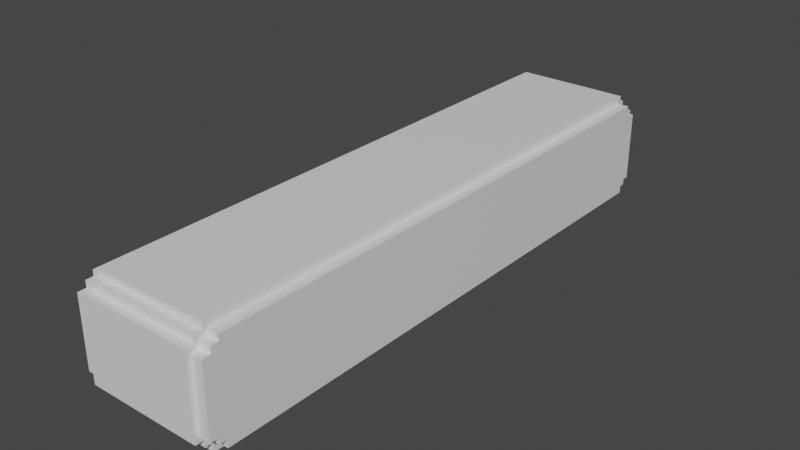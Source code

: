 # Source: blend.blend  (saved by Blender 2.83.19; exported with 4.5.12 LTS)
import bpy
from mathutils import Matrix  # noqa: F401  (used for matrix-valued properties, if any)

bpy.ops.wm.read_factory_settings(use_empty=True)
scene = bpy.context.scene
scene.name = 'Scene'

# ---- collections
col_collection = bpy.data.collections.new('Collection'); scene.collection.children.link(col_collection)

# ---- materials (node trees are filled in below, after node groups)
mat_material = bpy.data.materials.new('Material')
mat_material.alpha_threshold = 0.0
mat_material.use_transparent_shadow = False
mat_material.line_color = (0.0, 0.0, 0.0, 1.0)
mat_material_001 = bpy.data.materials.new('Material.001')
mat_material_001.alpha_threshold = 0.0
mat_material_001.use_transparent_shadow = False
mat_material_001.line_color = (0.0, 0.0, 0.0, 1.0)

# ---- material node trees
mat_material.use_nodes = True; mat_material.node_tree.nodes.clear()
_N = mat_material.node_tree.nodes; _L = mat_material.node_tree.links
n0 = _N.new('ShaderNodeOutputMaterial'); n0.name = 'Material Output'; n0.location = (300, 300)
n1 = _N.new('ShaderNodeBsdfPrincipled'); n1.name = 'Principled BSDF'; n1.location = (10, 300)
n1.distribution = 'GGX'
n1.subsurface_method = 'BURLEY'
n1.inputs[2].default_value = 0.4
n1.inputs[3].default_value = 1.45
n1.inputs[27].default_value = (0.0, 0.0, 0.0, 1.0)
n1.inputs[28].default_value = 1.0
_L.new(n1.outputs[0], n0.inputs[0])
n0.is_active_output = True
mat_material_001.use_nodes = True; mat_material_001.node_tree.nodes.clear()
_N = mat_material_001.node_tree.nodes; _L = mat_material_001.node_tree.links
n0 = _N.new('ShaderNodeOutputMaterial'); n0.name = 'Material Output'; n0.location = (300, 300)
n1 = _N.new('ShaderNodeBsdfPrincipled'); n1.name = 'Principled BSDF'; n1.location = (10, 300)
n1.distribution = 'GGX'
n1.subsurface_method = 'BURLEY'
n1.inputs[2].default_value = 0.4
n1.inputs[3].default_value = 1.45
n1.inputs[27].default_value = (0.0, 0.0, 0.0, 1.0)
n1.inputs[28].default_value = 1.0
_L.new(n1.outputs[0], n0.inputs[0])
n0.is_active_output = True

# ---- world
world_world = bpy.data.worlds.new('World'); scene.world = world_world
world_world.use_nodes = True; world_world.node_tree.nodes.clear()
_N = world_world.node_tree.nodes; _L = world_world.node_tree.links
n0 = _N.new('ShaderNodeOutputWorld'); n0.name = 'World Output'; n0.location = (300, 300)
n1 = _N.new('ShaderNodeBackground'); n1.name = 'Background'; n1.location = (10, 300)
n1.inputs[0].default_value = (0.05088, 0.05088, 0.05088, 1.0)
_L.new(n1.outputs[0], n0.inputs[0])
n0.is_active_output = True
world_world.color = (0.05088, 0.05088, 0.05088)
world_world.use_sun_shadow = False
world_world.sun_shadow_jitter_overblur = 0.0

# ---- meshes
me_cube = bpy.data.meshes.new('Cube')
me_cube.from_pydata([(1.0, 1.0, 1.0), (1.0, 1.0, -1.0), (1.0, -1.0, 1.0), (1.0, -1.0, -1.0), (-1.0, 1.0, 1.0), (-1.0, 1.0, -1.0), (-1.0, -1.0, 1.0), (-1.0, -1.0, -1.0), (1.0, 1.0, -0.8448), (-1.0, -1.0, -0.8448), (1.0, -1.0, -0.8448), (-1.0, 1.0, -0.8448), (-1.0, -1.0, 0.8804), (1.0, 1.0, 0.8804), (1.0, -1.0, 0.8804), (-1.0, 1.0, 0.8804), (1.0, -1.027, 0.8804), (1.0, -1.027, -0.8448), (-1.0, -1.027, -0.8448), (-1.0, -1.027, 0.8804), (1.0, 1.02, 0.8804), (1.0, 1.02, -0.8448), (-1.0, 1.02, 0.8804), (-1.0, 1.02, -0.8448), (1.0, 1.0, 0.7385), (1.0, -1.0, 0.7385), (-1.0, 1.0, 0.7385), (-1.0, -1.0, 0.7385), (1.0, -1.027, 0.7385), (-1.0, -1.027, 0.7385), (1.0, 1.02, 0.7385), (-1.0, 1.02, 0.7385), (1.0, 1.0, -0.7225), (1.0, -1.0, -0.7225), (-1.0, 1.0, -0.7225), (1.0, -1.027, -0.7225), (1.0, 1.02, -0.7225), (-1.0, 1.02, -0.7225), (-1.0, -1.0, -0.7225), (-1.0, -1.027, -0.7225), (-1.0, -1.057, -0.7225), (-1.0, -1.057, 0.7385), (1.0, -1.057, 0.7385), (1.0, -1.057, -0.7225), (-1.0, 1.043, 0.7385), (1.0, 1.043, 0.7385), (1.0, 1.043, -0.7225), (-1.0, 1.043, -0.7225)], [], [(0, 4, 6, 2), (14, 2, 6, 12), (12, 6, 4, 15), (5, 1, 3, 7), (13, 0, 2, 14), (15, 4, 0, 13), (5, 11, 8, 1), (1, 8, 10, 3), (7, 9, 11, 5), (3, 10, 9, 7), (8, 11, 23, 21), (24, 13, 14, 25), (27, 12, 15, 26), (14, 12, 19, 16), (28, 16, 19, 29), (25, 14, 16, 28), (9, 10, 17, 18), (38, 9, 18, 39), (31, 22, 20, 30), (32, 8, 21, 36), (26, 15, 22, 31), (15, 13, 20, 22), (34, 26, 31, 37), (13, 24, 30, 20), (31, 30, 45, 44), (12, 27, 29, 19), (33, 25, 28, 35), (29, 39, 40, 41), (38, 27, 26, 34), (32, 24, 25, 33), (8, 32, 33, 10), (9, 38, 34, 11), (17, 35, 39, 18), (10, 33, 35, 17), (23, 37, 36, 21), (11, 34, 37, 23), (24, 32, 36, 30), (27, 38, 39, 29), (43, 42, 41, 40), (35, 28, 42, 43), (39, 35, 43, 40), (28, 29, 41, 42), (47, 44, 45, 46), (37, 31, 44, 47), (36, 37, 47, 46), (30, 36, 46, 45)])
_uv = me_cube.uv_layers.new(name='UVMap')
_uv.uv.foreach_set('vector', [0.625, 0.5, 0.875, 0.5, 0.875, 0.75, 0.625, 0.75, 0.6101, 0.75, 0.625, 0.75, 0.625, 1.0, 0.6101, 1.0, 0.6101, 0.0, 0.625, 0.0, 0.625, 0.25, 0.6101, 0.25, 0.125, 0.5, 0.375, 0.5, 0.375, 0.75, 0.125, 0.75, 0.6101, 0.5, 0.625, 0.5, 0.625, 0.75, 0.6101, 0.75, 0.6101, 0.25, 0.625, 0.25, 0.625, 0.5, 0.6101, 0.5, 0.375, 0.25, 0.3944, 0.25, 0.3944, 0.5, 0.375, 0.5, 0.375, 0.5, 0.3944, 0.5, 0.3944, 0.75, 0.375, 0.75, 0.375, 0.0, 0.3944, 0.0, 0.3944, 0.25, 0.375, 0.25, 0.375, 0.75, 0.3944, 0.75, 0.3944, 1.0, 0.375, 1.0, 0.3944, 0.5, 0.3944, 0.25, 0.3944, 0.25, 0.3944, 0.5, 0.5923, 0.5, 0.6101, 0.5, 0.6101, 0.75, 0.5923, 0.75, 0.5923, 0.0, 0.6101, 0.0, 0.6101, 0.25, 0.5923, 0.25, 0.6101, 0.75, 0.6101, 1.0, 0.6101, 1.0, 0.6101, 0.75, 0.5923, 0.75, 0.6101, 0.75, 0.6101, 1.0, 0.5923, 1.0, 0.5923, 0.75, 0.6101, 0.75, 0.6101, 0.75, 0.5923, 0.75, 0.3944, 1.0, 0.3944, 0.75, 0.3944, 0.75, 0.3944, 1.0, 0.4097, 0.0, 0.3944, 0.0, 0.3944, 0.0, 0.4097, 0.0, 0.5923, 0.25, 0.6101, 0.25, 0.6101, 0.5, 0.5923, 0.5, 0.4097, 0.5, 0.3944, 0.5, 0.3944, 0.5, 0.4097, 0.5, 0.5923, 0.25, 0.6101, 0.25, 0.6101, 0.25, 0.5923, 0.25, 0.6101, 0.25, 0.6101, 0.5, 0.6101, 0.5, 0.6101, 0.25, 0.4097, 0.25, 0.5923, 0.25, 0.5923, 0.25, 0.4097, 0.25, 0.6101, 0.5, 0.5923, 0.5, 0.5923, 0.5, 0.6101, 0.5, 0.5923, 0.25, 0.5923, 0.5, 0.5923, 0.5, 0.5923, 0.25, 0.6101, 0.0, 0.5923, 0.0, 0.5923, 0.0, 0.6101, 0.0, 0.4097, 0.75, 0.5923, 0.75, 0.5923, 0.75, 0.4097, 0.75, 0.5923, 0.0, 0.4097, 0.0, 0.4097, 0.0, 0.5923, 0.0, 0.4097, 0.0, 0.5923, 0.0, 0.5923, 0.25, 0.4097, 0.25, 0.4097, 0.5, 0.5923, 0.5, 0.5923, 0.75, 0.4097, 0.75, 0.3944, 0.5, 0.4097, 0.5, 0.4097, 0.75, 0.3944, 0.75, 0.3944, 0.0, 0.4097, 0.0, 0.4097, 0.25, 0.3944, 0.25, 0.3944, 0.75, 0.4097, 0.75, 0.4097, 1.0, 0.3944, 1.0, 0.3944, 0.75, 0.4097, 0.75, 0.4097, 0.75, 0.3944, 0.75, 0.3944, 0.25, 0.4097, 0.25, 0.4097, 0.5, 0.3944, 0.5, 0.3944, 0.25, 0.4097, 0.25, 0.4097, 0.25, 0.3944, 0.25, 0.5923, 0.5, 0.4097, 0.5, 0.4097, 0.5, 0.5923, 0.5, 0.5923, 0.0, 0.4097, 0.0, 0.4097, 0.0, 0.5923, 0.0, 0.4097, 0.75, 0.5923, 0.75, 0.5923, 1.0, 0.4097, 1.0, 0.4097, 0.75, 0.5923, 0.75, 0.5923, 0.75, 0.4097, 0.75, 0.4097, 1.0, 0.4097, 0.75, 0.4097, 0.75, 0.4097, 1.0, 0.5923, 0.75, 0.5923, 1.0, 0.5923, 1.0, 0.5923, 0.75, 0.4097, 0.25, 0.5923, 0.25, 0.5923, 0.5, 0.4097, 0.5, 0.4097, 0.25, 0.5923, 0.25, 0.5923, 0.25, 0.4097, 0.25, 0.4097, 0.5, 0.4097, 0.25, 0.4097, 0.25, 0.4097, 0.5, 0.5923, 0.5, 0.4097, 0.5, 0.4097, 0.5, 0.5923, 0.5])
me_cube.materials.append(mat_material)
me_cube.use_remesh_preserve_volume = False
me_cube.use_remesh_preserve_attributes = False
me_cube.use_mirror_vertex_groups = False
me_cube.update()
me_cube_001 = bpy.data.meshes.new('Cube.001')
me_cube_001.from_pydata([(1.0, 1.0, 1.0), (1.0, 1.0, -1.0), (1.0, -1.0, 1.0), (1.0, -1.0, -1.0), (-1.0, 1.0, 1.0), (-1.0, 1.0, -1.0), (-1.0, -1.0, 1.0), (-1.0, -1.0, -1.0), (1.0, 1.0, -0.8448), (-1.0, -1.0, -0.8448), (1.0, -1.0, -0.8448), (-1.0, 1.0, -0.8448), (-1.0, -1.0, 0.8804), (1.0, 1.0, 0.8804), (1.0, -1.0, 0.8804), (-1.0, 1.0, 0.8804), (1.0, -1.027, 0.8804), (1.0, -1.027, -0.8448), (-1.0, -1.027, -0.8448), (-1.0, -1.027, 0.8804), (1.0, 1.02, 0.8804), (1.0, 1.02, -0.8448), (-1.0, 1.02, 0.8804), (-1.0, 1.02, -0.8448), (1.0, 1.0, 0.7385), (1.0, -1.0, 0.7385), (-1.0, 1.0, 0.7385), (-1.0, -1.0, 0.7385), (1.0, -1.027, 0.7385), (-1.0, -1.027, 0.7385), (1.0, 1.02, 0.7385), (-1.0, 1.02, 0.7385), (1.0, 1.0, -0.7225), (1.0, -1.0, -0.7225), (-1.0, 1.0, -0.7225), (1.0, -1.027, -0.7225), (1.0, 1.02, -0.7225), (-1.0, 1.02, -0.7225), (-1.0, -1.0, -0.7225), (-1.0, -1.027, -0.7225), (-1.0, -1.057, -0.7225), (-1.0, -1.057, 0.7385), (1.0, -1.057, 0.7385), (1.0, -1.057, -0.7225), (-1.0, 1.043, 0.7385), (1.0, 1.043, 0.7385), (1.0, 1.043, -0.7225), (-1.0, 1.043, -0.7225)], [], [(0, 4, 6, 2), (14, 2, 6, 12), (12, 6, 4, 15), (5, 1, 3, 7), (13, 0, 2, 14), (15, 4, 0, 13), (5, 11, 8, 1), (1, 8, 10, 3), (7, 9, 11, 5), (3, 10, 9, 7), (8, 11, 23, 21), (24, 13, 14, 25), (27, 12, 15, 26), (14, 12, 19, 16), (28, 16, 19, 29), (25, 14, 16, 28), (9, 10, 17, 18), (38, 9, 18, 39), (31, 22, 20, 30), (32, 8, 21, 36), (26, 15, 22, 31), (15, 13, 20, 22), (34, 26, 31, 37), (13, 24, 30, 20), (31, 30, 45, 44), (12, 27, 29, 19), (33, 25, 28, 35), (29, 39, 40, 41), (38, 27, 26, 34), (32, 24, 25, 33), (8, 32, 33, 10), (9, 38, 34, 11), (17, 35, 39, 18), (10, 33, 35, 17), (23, 37, 36, 21), (11, 34, 37, 23), (24, 32, 36, 30), (27, 38, 39, 29), (43, 42, 41, 40), (35, 28, 42, 43), (39, 35, 43, 40), (28, 29, 41, 42), (47, 44, 45, 46), (37, 31, 44, 47), (36, 37, 47, 46), (30, 36, 46, 45)])
_uv = me_cube_001.uv_layers.new(name='UVMap')
_uv.uv.foreach_set('vector', [0.625, 0.5, 0.875, 0.5, 0.875, 0.75, 0.625, 0.75, 0.6101, 0.75, 0.625, 0.75, 0.625, 1.0, 0.6101, 1.0, 0.6101, 0.0, 0.625, 0.0, 0.625, 0.25, 0.6101, 0.25, 0.125, 0.5, 0.375, 0.5, 0.375, 0.75, 0.125, 0.75, 0.6101, 0.5, 0.625, 0.5, 0.625, 0.75, 0.6101, 0.75, 0.6101, 0.25, 0.625, 0.25, 0.625, 0.5, 0.6101, 0.5, 0.375, 0.25, 0.3944, 0.25, 0.3944, 0.5, 0.375, 0.5, 0.375, 0.5, 0.3944, 0.5, 0.3944, 0.75, 0.375, 0.75, 0.375, 0.0, 0.3944, 0.0, 0.3944, 0.25, 0.375, 0.25, 0.375, 0.75, 0.3944, 0.75, 0.3944, 1.0, 0.375, 1.0, 0.3944, 0.5, 0.3944, 0.25, 0.3944, 0.25, 0.3944, 0.5, 0.5923, 0.5, 0.6101, 0.5, 0.6101, 0.75, 0.5923, 0.75, 0.5923, 0.0, 0.6101, 0.0, 0.6101, 0.25, 0.5923, 0.25, 0.6101, 0.75, 0.6101, 1.0, 0.6101, 1.0, 0.6101, 0.75, 0.5923, 0.75, 0.6101, 0.75, 0.6101, 1.0, 0.5923, 1.0, 0.5923, 0.75, 0.6101, 0.75, 0.6101, 0.75, 0.5923, 0.75, 0.3944, 1.0, 0.3944, 0.75, 0.3944, 0.75, 0.3944, 1.0, 0.4097, 0.0, 0.3944, 0.0, 0.3944, 0.0, 0.4097, 0.0, 0.5923, 0.25, 0.6101, 0.25, 0.6101, 0.5, 0.5923, 0.5, 0.4097, 0.5, 0.3944, 0.5, 0.3944, 0.5, 0.4097, 0.5, 0.5923, 0.25, 0.6101, 0.25, 0.6101, 0.25, 0.5923, 0.25, 0.6101, 0.25, 0.6101, 0.5, 0.6101, 0.5, 0.6101, 0.25, 0.4097, 0.25, 0.5923, 0.25, 0.5923, 0.25, 0.4097, 0.25, 0.6101, 0.5, 0.5923, 0.5, 0.5923, 0.5, 0.6101, 0.5, 0.5923, 0.25, 0.5923, 0.5, 0.5923, 0.5, 0.5923, 0.25, 0.6101, 0.0, 0.5923, 0.0, 0.5923, 0.0, 0.6101, 0.0, 0.4097, 0.75, 0.5923, 0.75, 0.5923, 0.75, 0.4097, 0.75, 0.5923, 0.0, 0.4097, 0.0, 0.4097, 0.0, 0.5923, 0.0, 0.4097, 0.0, 0.5923, 0.0, 0.5923, 0.25, 0.4097, 0.25, 0.4097, 0.5, 0.5923, 0.5, 0.5923, 0.75, 0.4097, 0.75, 0.3944, 0.5, 0.4097, 0.5, 0.4097, 0.75, 0.3944, 0.75, 0.3944, 0.0, 0.4097, 0.0, 0.4097, 0.25, 0.3944, 0.25, 0.3944, 0.75, 0.4097, 0.75, 0.4097, 1.0, 0.3944, 1.0, 0.3944, 0.75, 0.4097, 0.75, 0.4097, 0.75, 0.3944, 0.75, 0.3944, 0.25, 0.4097, 0.25, 0.4097, 0.5, 0.3944, 0.5, 0.3944, 0.25, 0.4097, 0.25, 0.4097, 0.25, 0.3944, 0.25, 0.5923, 0.5, 0.4097, 0.5, 0.4097, 0.5, 0.5923, 0.5, 0.5923, 0.0, 0.4097, 0.0, 0.4097, 0.0, 0.5923, 0.0, 0.4097, 0.75, 0.5923, 0.75, 0.5923, 1.0, 0.4097, 1.0, 0.4097, 0.75, 0.5923, 0.75, 0.5923, 0.75, 0.4097, 0.75, 0.4097, 1.0, 0.4097, 0.75, 0.4097, 0.75, 0.4097, 1.0, 0.5923, 0.75, 0.5923, 1.0, 0.5923, 1.0, 0.5923, 0.75, 0.4097, 0.25, 0.5923, 0.25, 0.5923, 0.5, 0.4097, 0.5, 0.4097, 0.25, 0.5923, 0.25, 0.5923, 0.25, 0.4097, 0.25, 0.4097, 0.5, 0.4097, 0.25, 0.4097, 0.25, 0.4097, 0.5, 0.5923, 0.5, 0.4097, 0.5, 0.4097, 0.5, 0.5923, 0.5])
me_cube_001.materials.append(mat_material_001)
me_cube_001.use_remesh_preserve_volume = False
me_cube_001.use_remesh_preserve_attributes = False
me_cube_001.use_mirror_vertex_groups = False
me_cube_001.update()

# ---- objects
ob_cube = bpy.data.objects.new('Cube', me_cube)
ob_cube_001 = bpy.data.objects.new('Cube.001', me_cube_001)

# ---- transforms, parenting, visibility, modifiers, constraints
ob_cube.location = (0.0, 0.0, 0.0)
ob_cube.scale = (1.041, 5.055, 1.0)
ob_cube.lock_rotations_4d = False
ob_cube.empty_display_type = 'ARROWS'
ob_cube.lineart.crease_threshold = 0.0
ob_cube_001.location = (0.0, 0.0, 0.0)
ob_cube_001.scale = (1.248, 4.988, 0.8698)
ob_cube_001.lock_rotations_4d = False
ob_cube_001.empty_display_type = 'ARROWS'
ob_cube_001.lineart.crease_threshold = 0.0

# ---- collection membership
col_collection.objects.link(ob_cube)
col_collection.objects.link(ob_cube_001)

# ---- scene / render settings (as saved in the file)
scene.frame_start = 1; scene.frame_end = 250; scene.frame_set(1)
scene.render.engine = 'BLENDER_EEVEE_NEXT'
scene.cycles.use_denoising = False
scene.cycles.samples = 128
scene.cycles.sampling_pattern = 'TABULATED_SOBOL'
scene.cycles.use_adaptive_sampling = False
scene.cycles.use_light_tree = False
scene.view_settings.view_transform = 'Filmic'
bpy.context.view_layer.update()

# ---- added for rendering (the .blend has no active camera and no usable light): camera, sun
cam_auto = bpy.data.cameras.new('AutoCamera')
cam_auto.lens = 50.0
cam_auto.sensor_width = 36.0
cam_auto.clip_end = 1000.0
ob_auto_camera = bpy.data.objects.new('AutoCamera', cam_auto)
scene.collection.objects.link(ob_auto_camera)
ob_auto_camera.location = (10.2576, -12.3446, 8.20605)
ob_auto_camera.rotation_euler = (1.09748, -7.21219e-08, 0.694738)
scene.camera = ob_auto_camera
light_auto_sun = bpy.data.lights.new('AutoSun', 'SUN')
light_auto_sun.energy = 3.0
light_auto_sun.angle = 0.0523599
ob_auto_sun = bpy.data.objects.new('AutoSun', light_auto_sun)
scene.collection.objects.link(ob_auto_sun)
ob_auto_sun.rotation_euler = (0.872665, 0.174533, 0.523599)
bpy.context.view_layer.update()
